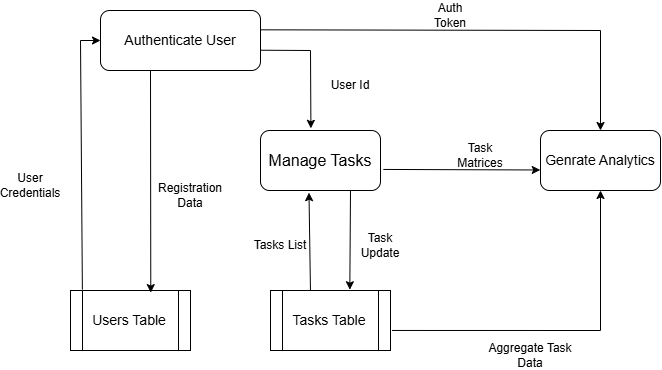

The diagram above was exported from draw.io. Its source (the exported page's mxGraphModel, read from the mxfile embedded in the PNG):
<mxGraphModel dx="731" dy="803" grid="1" gridSize="10" guides="1" tooltips="1" connect="1" arrows="1" fold="1" page="1" pageScale="1" pageWidth="850" pageHeight="1100" math="0" shadow="0">
  <root>
    <mxCell id="0" />
    <mxCell id="1" parent="0" />
    <mxCell id="0qUP60uLsux0Nd-zuQ2T-24" parent="1" style="rounded=1;whiteSpace=wrap;html=1;" value="&lt;font style=&quot;font-size: 14px;&quot;&gt;Authenticate User&lt;/font&gt;" vertex="1">
      <mxGeometry height="60" width="160" x="230" y="120" as="geometry" />
    </mxCell>
    <mxCell id="0qUP60uLsux0Nd-zuQ2T-25" parent="1" style="shape=process;whiteSpace=wrap;html=1;backgroundOutline=1;" value="&lt;font style=&quot;font-size: 14px;&quot;&gt;Users Table&lt;/font&gt;" vertex="1">
      <mxGeometry height="60" width="120" x="200" y="400" as="geometry" />
    </mxCell>
    <mxCell id="0qUP60uLsux0Nd-zuQ2T-26" parent="1" style="rounded=1;whiteSpace=wrap;html=1;" value="&lt;font size=&quot;3&quot;&gt;Manage Tasks&lt;/font&gt;" vertex="1">
      <mxGeometry height="60" width="120" x="390" y="240" as="geometry" />
    </mxCell>
    <mxCell id="0qUP60uLsux0Nd-zuQ2T-27" parent="1" style="rounded=1;whiteSpace=wrap;html=1;" value="&lt;font style=&quot;font-size: 14px;&quot;&gt;Genrate Analytics&lt;/font&gt;" vertex="1">
      <mxGeometry height="60" width="120" x="670" y="240" as="geometry" />
    </mxCell>
    <mxCell id="0qUP60uLsux0Nd-zuQ2T-28" parent="1" style="shape=process;whiteSpace=wrap;html=1;backgroundOutline=1;" value="&lt;font style=&quot;font-size: 14px;&quot;&gt;Tasks Table&lt;/font&gt;" vertex="1">
      <mxGeometry height="60" width="120" x="400" y="400" as="geometry" />
    </mxCell>
    <mxCell id="0qUP60uLsux0Nd-zuQ2T-29" edge="1" parent="1" source="0qUP60uLsux0Nd-zuQ2T-24" style="endArrow=classic;html=1;rounded=0;entryX=0.5;entryY=0;entryDx=0;entryDy=0;exitX=1.004;exitY=0.322;exitDx=0;exitDy=0;exitPerimeter=0;" target="0qUP60uLsux0Nd-zuQ2T-27" value="">
      <mxGeometry height="50" relative="1" width="50" as="geometry">
        <Array as="points">
          <mxPoint x="730" y="140" />
        </Array>
        <mxPoint x="390" y="135" as="sourcePoint" />
        <mxPoint x="410" y="90" as="targetPoint" />
      </mxGeometry>
    </mxCell>
    <mxCell id="0qUP60uLsux0Nd-zuQ2T-30" edge="1" parent="1" source="0qUP60uLsux0Nd-zuQ2T-24" style="endArrow=classic;html=1;rounded=0;exitX=1;exitY=0.662;exitDx=0;exitDy=0;entryX=0.42;entryY=-0.036;entryDx=0;entryDy=0;entryPerimeter=0;exitPerimeter=0;" target="0qUP60uLsux0Nd-zuQ2T-26" value="">
      <mxGeometry height="50" relative="1" width="50" as="geometry">
        <Array as="points">
          <mxPoint x="440" y="160" />
        </Array>
        <mxPoint x="460" y="390" as="sourcePoint" />
        <mxPoint x="510" y="340" as="targetPoint" />
      </mxGeometry>
    </mxCell>
    <mxCell id="0qUP60uLsux0Nd-zuQ2T-31" edge="1" parent="1" source="0qUP60uLsux0Nd-zuQ2T-25" style="endArrow=classic;html=1;rounded=0;exitX=0.099;exitY=-0.017;exitDx=0;exitDy=0;exitPerimeter=0;entryX=0;entryY=0.5;entryDx=0;entryDy=0;" target="0qUP60uLsux0Nd-zuQ2T-24" value="">
      <mxGeometry height="50" relative="1" width="50" as="geometry">
        <Array as="points">
          <mxPoint x="210" y="150" />
        </Array>
        <mxPoint x="380" y="340" as="sourcePoint" />
        <mxPoint x="430" y="290" as="targetPoint" />
      </mxGeometry>
    </mxCell>
    <mxCell id="0qUP60uLsux0Nd-zuQ2T-32" edge="1" parent="1" style="endArrow=classic;html=1;rounded=0;entryX=0.669;entryY=0.035;entryDx=0;entryDy=0;entryPerimeter=0;" target="0qUP60uLsux0Nd-zuQ2T-25" value="">
      <mxGeometry height="50" relative="1" width="50" as="geometry">
        <mxPoint x="280" y="180" as="sourcePoint" />
        <mxPoint x="320" y="230" as="targetPoint" />
      </mxGeometry>
    </mxCell>
    <mxCell id="0qUP60uLsux0Nd-zuQ2T-33" edge="1" parent="1" source="0qUP60uLsux0Nd-zuQ2T-28" style="endArrow=classic;html=1;rounded=0;exitX=0.333;exitY=0;exitDx=0;exitDy=0;exitPerimeter=0;entryX=0.404;entryY=1.036;entryDx=0;entryDy=0;entryPerimeter=0;" target="0qUP60uLsux0Nd-zuQ2T-26" value="">
      <mxGeometry height="50" relative="1" width="50" as="geometry">
        <mxPoint x="440" y="330" as="sourcePoint" />
        <mxPoint x="490" y="280" as="targetPoint" />
      </mxGeometry>
    </mxCell>
    <mxCell id="0qUP60uLsux0Nd-zuQ2T-34" edge="1" parent="1" source="0qUP60uLsux0Nd-zuQ2T-26" style="endArrow=classic;html=1;rounded=0;exitX=0.75;exitY=1;exitDx=0;exitDy=0;entryX=0.661;entryY=-0.013;entryDx=0;entryDy=0;entryPerimeter=0;" target="0qUP60uLsux0Nd-zuQ2T-28" value="">
      <mxGeometry height="50" relative="1" width="50" as="geometry">
        <mxPoint x="440" y="330" as="sourcePoint" />
        <mxPoint x="490" y="280" as="targetPoint" />
      </mxGeometry>
    </mxCell>
    <mxCell id="0qUP60uLsux0Nd-zuQ2T-36" edge="1" parent="1" source="0qUP60uLsux0Nd-zuQ2T-28" style="endArrow=classic;html=1;rounded=0;exitX=1.013;exitY=0.666;exitDx=0;exitDy=0;exitPerimeter=0;entryX=0.5;entryY=1;entryDx=0;entryDy=0;" target="0qUP60uLsux0Nd-zuQ2T-27" value="">
      <mxGeometry height="50" relative="1" width="50" as="geometry">
        <Array as="points">
          <mxPoint x="730" y="440" />
        </Array>
        <mxPoint x="580" y="330" as="sourcePoint" />
        <mxPoint x="630" y="280" as="targetPoint" />
      </mxGeometry>
    </mxCell>
    <mxCell id="0qUP60uLsux0Nd-zuQ2T-37" edge="1" parent="1" source="0qUP60uLsux0Nd-zuQ2T-26" style="endArrow=classic;html=1;rounded=0;exitX=1.024;exitY=0.649;exitDx=0;exitDy=0;exitPerimeter=0;entryX=-0.002;entryY=0.658;entryDx=0;entryDy=0;entryPerimeter=0;" target="0qUP60uLsux0Nd-zuQ2T-27" value="">
      <mxGeometry height="50" relative="1" width="50" as="geometry">
        <mxPoint x="590" y="330" as="sourcePoint" />
        <mxPoint x="640" y="280" as="targetPoint" />
      </mxGeometry>
    </mxCell>
    <mxCell id="0qUP60uLsux0Nd-zuQ2T-38" parent="1" style="text;html=1;whiteSpace=wrap;strokeColor=none;fillColor=none;align=center;verticalAlign=middle;rounded=0;" value="Task Update" vertex="1">
      <mxGeometry height="30" width="60" x="480" y="340" as="geometry" />
    </mxCell>
    <mxCell id="0qUP60uLsux0Nd-zuQ2T-39" parent="1" style="text;html=1;whiteSpace=wrap;strokeColor=none;fillColor=none;align=center;verticalAlign=middle;rounded=0;" value="Tasks List" vertex="1">
      <mxGeometry height="30" width="60" x="380" y="340" as="geometry" />
    </mxCell>
    <mxCell id="0qUP60uLsux0Nd-zuQ2T-40" parent="1" style="text;html=1;whiteSpace=wrap;strokeColor=none;fillColor=none;align=center;verticalAlign=middle;rounded=0;" value="User Credentials" vertex="1">
      <mxGeometry height="30" width="60" x="130" y="280" as="geometry" />
    </mxCell>
    <mxCell id="0qUP60uLsux0Nd-zuQ2T-41" parent="1" style="text;html=1;whiteSpace=wrap;strokeColor=none;fillColor=none;align=center;verticalAlign=middle;rounded=0;" value="Registration Data" vertex="1">
      <mxGeometry height="30" width="60" x="290" y="290" as="geometry" />
    </mxCell>
    <mxCell id="0qUP60uLsux0Nd-zuQ2T-42" parent="1" style="text;html=1;whiteSpace=wrap;strokeColor=none;fillColor=none;align=center;verticalAlign=middle;rounded=0;" value="User Id" vertex="1">
      <mxGeometry height="30" width="60" x="450" y="180" as="geometry" />
    </mxCell>
    <mxCell id="0qUP60uLsux0Nd-zuQ2T-43" parent="1" style="text;html=1;whiteSpace=wrap;strokeColor=none;fillColor=none;align=center;verticalAlign=middle;rounded=0;" value="Auth Token" vertex="1">
      <mxGeometry height="30" width="60" x="550" y="110" as="geometry" />
    </mxCell>
    <mxCell id="0qUP60uLsux0Nd-zuQ2T-44" parent="1" style="text;html=1;whiteSpace=wrap;strokeColor=none;fillColor=none;align=center;verticalAlign=middle;rounded=0;" value="Task Matrices" vertex="1">
      <mxGeometry height="30" width="60" x="580" y="250" as="geometry" />
    </mxCell>
    <mxCell id="0qUP60uLsux0Nd-zuQ2T-45" parent="1" style="text;html=1;whiteSpace=wrap;strokeColor=none;fillColor=none;align=center;verticalAlign=middle;rounded=0;" value="Aggregate Task Data" vertex="1">
      <mxGeometry height="30" width="100" x="610" y="450" as="geometry" />
    </mxCell>
  </root>
</mxGraphModel>